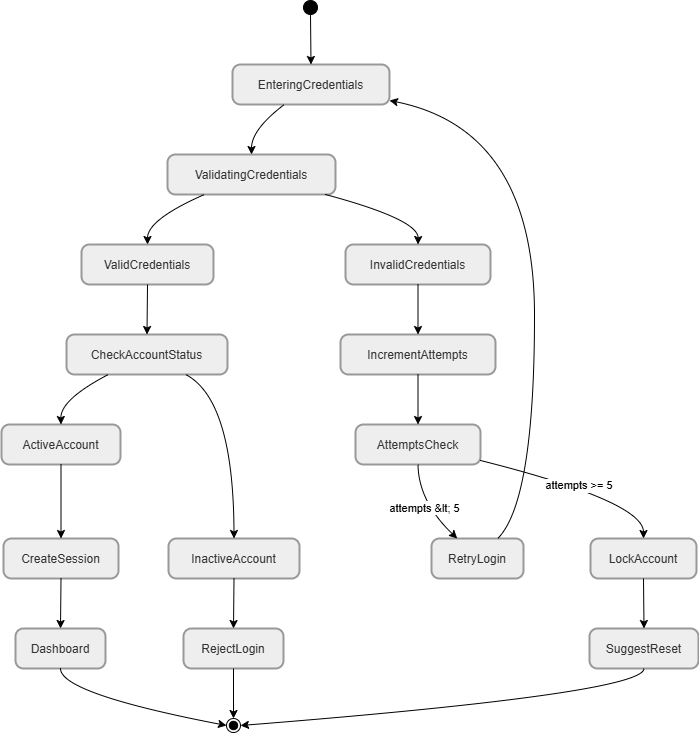

The diagram above was exported from draw.io. Its source (the exported page's mxGraphModel, read from the mxfile embedded in the PNG):
<mxGraphModel dx="2060" dy="1124" grid="1" gridSize="10" guides="1" tooltips="1" connect="1" arrows="1" fold="1" page="1" pageScale="1" pageWidth="850" pageHeight="1100" math="0" shadow="0">
  <root>
    <mxCell id="0" />
    <mxCell id="1" parent="0" />
    <mxCell id="AVQ3VQZlooeKYOBCpuwF-1" parent="1" style="ellipse;fillColor=strokeColor;fontColor=light-dark(#333333,#cccccc);" value="" vertex="1">
      <mxGeometry height="14" width="14" x="412" y="50" as="geometry" />
    </mxCell>
    <mxCell id="AVQ3VQZlooeKYOBCpuwF-2" parent="1" style="rounded=1;arcSize=20;strokeWidth=2;fillColor=light-dark(#eeeeee,#1f2020);strokeColor=light-dark(#999999,#cccccc);fontColor=light-dark(#333333,#cccccc);" value="EnteringCredentials" vertex="1">
      <mxGeometry height="40" width="157" x="341" y="114" as="geometry" />
    </mxCell>
    <mxCell id="AVQ3VQZlooeKYOBCpuwF-3" parent="1" style="rounded=1;arcSize=20;strokeWidth=2;fillColor=light-dark(#eeeeee,#1f2020);strokeColor=light-dark(#999999,#cccccc);fontColor=light-dark(#333333,#cccccc);" value="ValidatingCredentials" vertex="1">
      <mxGeometry height="40" width="168" x="276" y="204" as="geometry" />
    </mxCell>
    <mxCell id="AVQ3VQZlooeKYOBCpuwF-4" parent="1" style="rounded=1;arcSize=20;strokeWidth=2;fillColor=light-dark(#eeeeee,#1f2020);strokeColor=light-dark(#999999,#cccccc);fontColor=light-dark(#333333,#cccccc);" value="ValidCredentials" vertex="1">
      <mxGeometry height="40" width="132" x="190" y="294" as="geometry" />
    </mxCell>
    <mxCell id="AVQ3VQZlooeKYOBCpuwF-5" parent="1" style="rounded=1;arcSize=20;strokeWidth=2;fillColor=light-dark(#eeeeee,#1f2020);strokeColor=light-dark(#999999,#cccccc);fontColor=light-dark(#333333,#cccccc);" value="InvalidCredentials" vertex="1">
      <mxGeometry height="40" width="145" x="454" y="294" as="geometry" />
    </mxCell>
    <mxCell id="AVQ3VQZlooeKYOBCpuwF-6" parent="1" style="rounded=1;arcSize=20;strokeWidth=2;fillColor=light-dark(#eeeeee,#1f2020);strokeColor=light-dark(#999999,#cccccc);fontColor=light-dark(#333333,#cccccc);" value="CheckAccountStatus" vertex="1">
      <mxGeometry height="40" width="161" x="175" y="384" as="geometry" />
    </mxCell>
    <mxCell id="AVQ3VQZlooeKYOBCpuwF-7" parent="1" style="rounded=1;arcSize=20;strokeWidth=2;fillColor=light-dark(#eeeeee,#1f2020);strokeColor=light-dark(#999999,#cccccc);fontColor=light-dark(#333333,#cccccc);" value="ActiveAccount" vertex="1">
      <mxGeometry height="40" width="119" x="110" y="474" as="geometry" />
    </mxCell>
    <mxCell id="AVQ3VQZlooeKYOBCpuwF-8" parent="1" style="rounded=1;arcSize=20;strokeWidth=2;fillColor=light-dark(#eeeeee,#1f2020);strokeColor=light-dark(#999999,#cccccc);fontColor=light-dark(#333333,#cccccc);" value="InactiveAccount" vertex="1">
      <mxGeometry height="40" width="131" x="277" y="588" as="geometry" />
    </mxCell>
    <mxCell id="AVQ3VQZlooeKYOBCpuwF-9" parent="1" style="rounded=1;arcSize=20;strokeWidth=2;fillColor=light-dark(#eeeeee,#1f2020);strokeColor=light-dark(#999999,#cccccc);fontColor=light-dark(#333333,#cccccc);" value="CreateSession" vertex="1">
      <mxGeometry height="40" width="115" x="112" y="588" as="geometry" />
    </mxCell>
    <mxCell id="AVQ3VQZlooeKYOBCpuwF-10" parent="1" style="rounded=1;arcSize=20;strokeWidth=2;fillColor=light-dark(#eeeeee,#1f2020);strokeColor=light-dark(#999999,#cccccc);fontColor=light-dark(#333333,#cccccc);" value="Dashboard" vertex="1">
      <mxGeometry height="40" width="90" x="124" y="678" as="geometry" />
    </mxCell>
    <mxCell id="AVQ3VQZlooeKYOBCpuwF-11" parent="1" style="ellipse;shape=endState;fillColor=strokeColor;fontColor=light-dark(#333333,#cccccc);" value="" vertex="1">
      <mxGeometry height="14" width="14" x="335" y="768" as="geometry" />
    </mxCell>
    <mxCell id="AVQ3VQZlooeKYOBCpuwF-12" parent="1" style="rounded=1;arcSize=20;strokeWidth=2;fillColor=light-dark(#eeeeee,#1f2020);strokeColor=light-dark(#999999,#cccccc);fontColor=light-dark(#333333,#cccccc);" value="RejectLogin" vertex="1">
      <mxGeometry height="40" width="100" x="292" y="678" as="geometry" />
    </mxCell>
    <mxCell id="AVQ3VQZlooeKYOBCpuwF-13" parent="1" style="rounded=1;arcSize=20;strokeWidth=2;fillColor=light-dark(#eeeeee,#1f2020);strokeColor=light-dark(#999999,#cccccc);fontColor=light-dark(#333333,#cccccc);" value="IncrementAttempts" vertex="1">
      <mxGeometry height="40" width="155" x="449" y="384" as="geometry" />
    </mxCell>
    <mxCell id="AVQ3VQZlooeKYOBCpuwF-14" parent="1" style="rounded=1;arcSize=20;strokeWidth=2;fillColor=light-dark(#eeeeee,#1f2020);strokeColor=light-dark(#999999,#cccccc);fontColor=light-dark(#333333,#cccccc);" value="AttemptsCheck" vertex="1">
      <mxGeometry height="40" width="125" x="464" y="474" as="geometry" />
    </mxCell>
    <mxCell id="AVQ3VQZlooeKYOBCpuwF-15" parent="1" style="rounded=1;arcSize=20;strokeWidth=2;fillColor=light-dark(#eeeeee,#1f2020);strokeColor=light-dark(#999999,#cccccc);fontColor=light-dark(#333333,#cccccc);" value="RetryLogin" vertex="1">
      <mxGeometry height="40" width="92" x="540" y="588" as="geometry" />
    </mxCell>
    <mxCell id="AVQ3VQZlooeKYOBCpuwF-16" parent="1" style="rounded=1;arcSize=20;strokeWidth=2;fillColor=light-dark(#eeeeee,#1f2020);strokeColor=light-dark(#999999,#cccccc);fontColor=light-dark(#333333,#cccccc);" value="LockAccount" vertex="1">
      <mxGeometry height="40" width="106" x="699" y="588" as="geometry" />
    </mxCell>
    <mxCell id="AVQ3VQZlooeKYOBCpuwF-17" parent="1" style="rounded=1;arcSize=20;strokeWidth=2;fillColor=light-dark(#eeeeee,#1f2020);strokeColor=light-dark(#999999,#cccccc);fontColor=light-dark(#333333,#cccccc);" value="SuggestReset" vertex="1">
      <mxGeometry height="40" width="109" x="698" y="678" as="geometry" />
    </mxCell>
    <mxCell id="AVQ3VQZlooeKYOBCpuwF-18" edge="1" parent="1" source="AVQ3VQZlooeKYOBCpuwF-1" style="curved=1;startArrow=none;;fillColor=none;;exitX=0.52;exitY=1;entryX=0.5;entryY=0;rounded=0;" target="AVQ3VQZlooeKYOBCpuwF-2" value="">
      <mxGeometry relative="1" as="geometry">
        <Array as="points" />
      </mxGeometry>
    </mxCell>
    <mxCell id="AVQ3VQZlooeKYOBCpuwF-19" edge="1" parent="1" source="AVQ3VQZlooeKYOBCpuwF-2" style="curved=1;startArrow=none;;fillColor=none;;exitX=0.33;exitY=1;entryX=0.5;entryY=0;rounded=0;" target="AVQ3VQZlooeKYOBCpuwF-3" value="">
      <mxGeometry relative="1" as="geometry">
        <Array as="points">
          <mxPoint x="360" y="179" />
        </Array>
      </mxGeometry>
    </mxCell>
    <mxCell id="AVQ3VQZlooeKYOBCpuwF-20" edge="1" parent="1" source="AVQ3VQZlooeKYOBCpuwF-3" style="curved=1;startArrow=none;;fillColor=none;;exitX=0.22;exitY=1;entryX=0.5;entryY=0;rounded=0;" target="AVQ3VQZlooeKYOBCpuwF-4" value="">
      <mxGeometry relative="1" as="geometry">
        <Array as="points">
          <mxPoint x="256" y="269" />
        </Array>
      </mxGeometry>
    </mxCell>
    <mxCell id="AVQ3VQZlooeKYOBCpuwF-21" edge="1" parent="1" source="AVQ3VQZlooeKYOBCpuwF-3" style="curved=1;startArrow=none;;fillColor=none;;exitX=0.94;exitY=1;entryX=0.5;entryY=0;rounded=0;" target="AVQ3VQZlooeKYOBCpuwF-5" value="">
      <mxGeometry relative="1" as="geometry">
        <Array as="points">
          <mxPoint x="527" y="269" />
        </Array>
      </mxGeometry>
    </mxCell>
    <mxCell id="AVQ3VQZlooeKYOBCpuwF-22" edge="1" parent="1" source="AVQ3VQZlooeKYOBCpuwF-4" style="curved=1;startArrow=none;;fillColor=none;;exitX=0.5;exitY=1;entryX=0.5;entryY=0;rounded=0;" target="AVQ3VQZlooeKYOBCpuwF-6" value="">
      <mxGeometry relative="1" as="geometry">
        <Array as="points" />
      </mxGeometry>
    </mxCell>
    <mxCell id="AVQ3VQZlooeKYOBCpuwF-23" edge="1" parent="1" source="AVQ3VQZlooeKYOBCpuwF-6" style="curved=1;startArrow=none;;fillColor=none;;exitX=0.26;exitY=1;entryX=0.5;entryY=0;rounded=0;" target="AVQ3VQZlooeKYOBCpuwF-7" value="">
      <mxGeometry relative="1" as="geometry">
        <Array as="points">
          <mxPoint x="169" y="449" />
        </Array>
      </mxGeometry>
    </mxCell>
    <mxCell id="AVQ3VQZlooeKYOBCpuwF-24" edge="1" parent="1" source="AVQ3VQZlooeKYOBCpuwF-6" style="curved=1;startArrow=none;;fillColor=none;;exitX=0.74;exitY=1;entryX=0.5;entryY=0;rounded=0;" target="AVQ3VQZlooeKYOBCpuwF-8" value="">
      <mxGeometry relative="1" as="geometry">
        <Array as="points">
          <mxPoint x="342" y="449" />
        </Array>
      </mxGeometry>
    </mxCell>
    <mxCell id="AVQ3VQZlooeKYOBCpuwF-25" edge="1" parent="1" source="AVQ3VQZlooeKYOBCpuwF-7" style="curved=1;startArrow=none;;fillColor=none;;exitX=0.5;exitY=1;entryX=0.5;entryY=0;rounded=0;" target="AVQ3VQZlooeKYOBCpuwF-9" value="">
      <mxGeometry relative="1" as="geometry">
        <Array as="points" />
      </mxGeometry>
    </mxCell>
    <mxCell id="AVQ3VQZlooeKYOBCpuwF-26" edge="1" parent="1" source="AVQ3VQZlooeKYOBCpuwF-9" style="curved=1;startArrow=none;;fillColor=none;;exitX=0.5;exitY=1;entryX=0.5;entryY=0;rounded=0;" target="AVQ3VQZlooeKYOBCpuwF-10" value="">
      <mxGeometry relative="1" as="geometry">
        <Array as="points" />
      </mxGeometry>
    </mxCell>
    <mxCell id="AVQ3VQZlooeKYOBCpuwF-27" edge="1" parent="1" source="AVQ3VQZlooeKYOBCpuwF-10" style="curved=1;startArrow=none;;fillColor=none;;exitX=0.5;exitY=1;entryX=0.02;entryY=0.41;rounded=0;" target="AVQ3VQZlooeKYOBCpuwF-11" value="">
      <mxGeometry relative="1" as="geometry">
        <Array as="points">
          <mxPoint x="169" y="743" />
        </Array>
      </mxGeometry>
    </mxCell>
    <mxCell id="AVQ3VQZlooeKYOBCpuwF-28" edge="1" parent="1" source="AVQ3VQZlooeKYOBCpuwF-8" style="curved=1;startArrow=none;;fillColor=none;;exitX=0.5;exitY=1;entryX=0.5;entryY=0;rounded=0;" target="AVQ3VQZlooeKYOBCpuwF-12" value="">
      <mxGeometry relative="1" as="geometry">
        <Array as="points" />
      </mxGeometry>
    </mxCell>
    <mxCell id="AVQ3VQZlooeKYOBCpuwF-29" edge="1" parent="1" source="AVQ3VQZlooeKYOBCpuwF-12" style="curved=1;startArrow=none;;fillColor=none;;exitX=0.5;exitY=1;entryX=0.52;entryY=0;rounded=0;" target="AVQ3VQZlooeKYOBCpuwF-11" value="">
      <mxGeometry relative="1" as="geometry">
        <Array as="points" />
      </mxGeometry>
    </mxCell>
    <mxCell id="AVQ3VQZlooeKYOBCpuwF-30" edge="1" parent="1" source="AVQ3VQZlooeKYOBCpuwF-5" style="curved=1;startArrow=none;;fillColor=none;;exitX=0.5;exitY=1;entryX=0.5;entryY=0;rounded=0;" target="AVQ3VQZlooeKYOBCpuwF-13" value="">
      <mxGeometry relative="1" as="geometry">
        <Array as="points" />
      </mxGeometry>
    </mxCell>
    <mxCell id="AVQ3VQZlooeKYOBCpuwF-31" edge="1" parent="1" source="AVQ3VQZlooeKYOBCpuwF-13" style="curved=1;startArrow=none;;fillColor=none;;exitX=0.5;exitY=1;entryX=0.5;entryY=0;rounded=0;" target="AVQ3VQZlooeKYOBCpuwF-14" value="">
      <mxGeometry relative="1" as="geometry">
        <Array as="points" />
      </mxGeometry>
    </mxCell>
    <mxCell id="AVQ3VQZlooeKYOBCpuwF-32" edge="1" parent="1" source="AVQ3VQZlooeKYOBCpuwF-14" style="curved=1;startArrow=none;;fillColor=none;;exitX=0.5;exitY=1;entryX=0.28;entryY=0;rounded=0;" target="AVQ3VQZlooeKYOBCpuwF-15" value="attempts &amp;lt; 5">
      <mxGeometry relative="1" as="geometry">
        <Array as="points">
          <mxPoint x="527" y="551" />
        </Array>
      </mxGeometry>
    </mxCell>
    <mxCell id="AVQ3VQZlooeKYOBCpuwF-33" edge="1" parent="1" source="AVQ3VQZlooeKYOBCpuwF-14" style="curved=1;startArrow=none;;fillColor=none;;exitX=1;exitY=0.9;entryX=0.5;entryY=0;rounded=0;" target="AVQ3VQZlooeKYOBCpuwF-16" value="attempts &gt;= 5">
      <mxGeometry relative="1" as="geometry">
        <Array as="points">
          <mxPoint x="752" y="551" />
        </Array>
      </mxGeometry>
    </mxCell>
    <mxCell id="AVQ3VQZlooeKYOBCpuwF-34" edge="1" parent="1" source="AVQ3VQZlooeKYOBCpuwF-15" style="curved=1;startArrow=none;;fillColor=none;;exitX=0.72;exitY=0;entryX=1;entryY=0.9;rounded=0;" target="AVQ3VQZlooeKYOBCpuwF-2" value="">
      <mxGeometry relative="1" as="geometry">
        <Array as="points">
          <mxPoint x="643" y="551" />
          <mxPoint x="643" y="179" />
        </Array>
      </mxGeometry>
    </mxCell>
    <mxCell id="AVQ3VQZlooeKYOBCpuwF-35" edge="1" parent="1" source="AVQ3VQZlooeKYOBCpuwF-16" style="curved=1;startArrow=none;;fillColor=none;;exitX=0.5;exitY=1;entryX=0.5;entryY=0;rounded=0;" target="AVQ3VQZlooeKYOBCpuwF-17" value="">
      <mxGeometry relative="1" as="geometry">
        <Array as="points" />
      </mxGeometry>
    </mxCell>
    <mxCell id="AVQ3VQZlooeKYOBCpuwF-36" edge="1" parent="1" source="AVQ3VQZlooeKYOBCpuwF-17" style="curved=1;startArrow=none;;fillColor=none;;exitX=0.5;exitY=1;entryX=1.02;entryY=0.46;rounded=0;" target="AVQ3VQZlooeKYOBCpuwF-11" value="">
      <mxGeometry relative="1" as="geometry">
        <Array as="points">
          <mxPoint x="752" y="743" />
        </Array>
      </mxGeometry>
    </mxCell>
  </root>
</mxGraphModel>